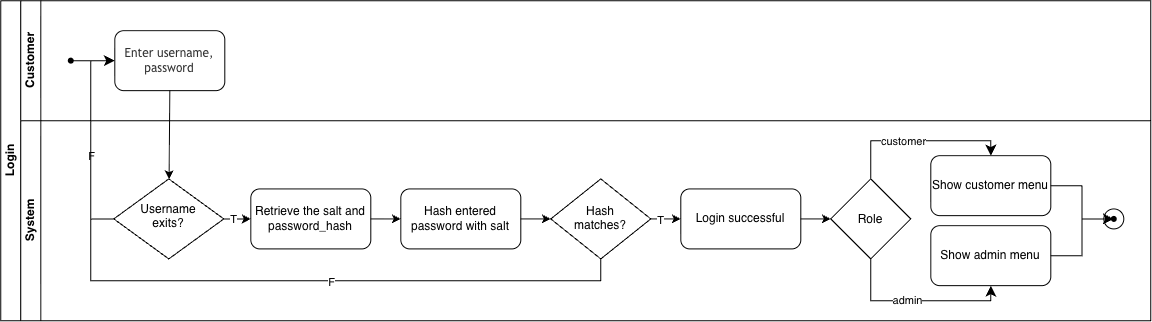

The diagram above was exported from draw.io. Its source (the exported page's mxGraphModel, read from the mxfile embedded in the PNG):
<mxGraphModel dx="1184" dy="775" grid="1" gridSize="10" guides="1" tooltips="1" connect="1" arrows="1" fold="1" page="1" pageScale="1" pageWidth="827" pageHeight="1169" math="0" shadow="0">
  <root>
    <mxCell id="0" />
    <mxCell id="1" parent="0" />
    <mxCell id="7VYUbuNCoarDSyOnzo3q-28" parent="1" style="swimlane;html=1;childLayout=stackLayout;resizeParent=1;resizeParentMax=0;horizontal=0;startSize=20;horizontalStack=0;" value="Login" vertex="1">
      <mxGeometry height="320" width="1150" x="110" y="280" as="geometry" />
    </mxCell>
    <mxCell id="7VYUbuNCoarDSyOnzo3q-29" parent="7VYUbuNCoarDSyOnzo3q-28" style="swimlane;html=1;startSize=20;horizontal=0;" value="Customer" vertex="1">
      <mxGeometry height="120" width="1130" x="20" as="geometry" />
    </mxCell>
    <mxCell id="7VYUbuNCoarDSyOnzo3q-30" edge="1" parent="7VYUbuNCoarDSyOnzo3q-29" source="7VYUbuNCoarDSyOnzo3q-31" style="edgeStyle=orthogonalEdgeStyle;rounded=0;orthogonalLoop=1;jettySize=auto;html=1;entryX=0;entryY=0.5;entryDx=0;entryDy=0;" target="7VYUbuNCoarDSyOnzo3q-32" value="">
      <mxGeometry relative="1" as="geometry">
        <mxPoint x="50" y="60" as="sourcePoint" />
        <mxPoint x="75" y="60" as="targetPoint" />
      </mxGeometry>
    </mxCell>
    <mxCell id="7VYUbuNCoarDSyOnzo3q-31" parent="7VYUbuNCoarDSyOnzo3q-29" style="shape=waypoint;sketch=0;fillStyle=solid;size=6;pointerEvents=1;points=[];fillColor=none;resizable=0;rotatable=0;perimeter=centerPerimeter;snapToPoint=1;" value="" vertex="1">
      <mxGeometry height="20" width="20" x="40" y="50" as="geometry" />
    </mxCell>
    <mxCell id="7VYUbuNCoarDSyOnzo3q-32" parent="7VYUbuNCoarDSyOnzo3q-29" style="rounded=1;whiteSpace=wrap;html=1;" value="&lt;span style=&quot;color: rgb(51, 51, 51); font-family: &amp;quot;Trebuchet MS&amp;quot;, Verdana, Arial, sans-serif;&quot;&gt;Enter username, password&lt;/span&gt;" vertex="1">
      <mxGeometry height="60" width="110" x="94" y="30" as="geometry" />
    </mxCell>
    <mxCell id="7VYUbuNCoarDSyOnzo3q-48" edge="1" parent="7VYUbuNCoarDSyOnzo3q-28" source="7VYUbuNCoarDSyOnzo3q-32" style="endArrow=classic;html=1;rounded=0;exitX=0.5;exitY=1;exitDx=0;exitDy=0;" target="7VYUbuNCoarDSyOnzo3q-34" value="">
      <mxGeometry height="50" relative="1" width="50" as="geometry">
        <mxPoint x="168" y="90" as="sourcePoint" />
        <mxPoint x="318" y="370" as="targetPoint" />
      </mxGeometry>
    </mxCell>
    <mxCell id="7VYUbuNCoarDSyOnzo3q-49" edge="1" parent="7VYUbuNCoarDSyOnzo3q-28" source="7VYUbuNCoarDSyOnzo3q-34" style="edgeStyle=elbowEdgeStyle;elbow=horizontal;endArrow=classic;html=1;curved=0;rounded=0;endSize=8;startSize=8;exitX=0;exitY=0.5;exitDx=0;exitDy=0;entryX=0;entryY=0.5;entryDx=0;entryDy=0;" target="7VYUbuNCoarDSyOnzo3q-32" value="">
      <mxGeometry height="50" relative="1" width="50" as="geometry">
        <Array as="points">
          <mxPoint x="90" y="120" />
        </Array>
        <mxPoint x="90" y="180" as="sourcePoint" />
        <mxPoint x="95" y="20" as="targetPoint" />
      </mxGeometry>
    </mxCell>
    <mxCell id="7VYUbuNCoarDSyOnzo3q-50" connectable="0" parent="7VYUbuNCoarDSyOnzo3q-49" style="edgeLabel;html=1;align=center;verticalAlign=middle;resizable=0;points=[];" value="F" vertex="1">
      <mxGeometry relative="1" x="-0.16" as="geometry">
        <mxPoint as="offset" />
      </mxGeometry>
    </mxCell>
    <mxCell id="7VYUbuNCoarDSyOnzo3q-60" edge="1" parent="7VYUbuNCoarDSyOnzo3q-28" source="7VYUbuNCoarDSyOnzo3q-38" style="edgeStyle=orthogonalEdgeStyle;elbow=vertical;endArrow=classic;html=1;rounded=0;endSize=8;startSize=8;exitX=0.5;exitY=1;exitDx=0;exitDy=0;entryX=0;entryY=0.5;entryDx=0;entryDy=0;" target="7VYUbuNCoarDSyOnzo3q-32" value="">
      <mxGeometry height="50" relative="1" width="50" as="geometry">
        <Array as="points">
          <mxPoint x="600" y="280.06" />
          <mxPoint x="90" y="280.06" />
          <mxPoint x="90" y="60.06" />
        </Array>
        <mxPoint x="520" y="-20" as="sourcePoint" />
        <mxPoint x="570" y="-70" as="targetPoint" />
      </mxGeometry>
    </mxCell>
    <mxCell id="7VYUbuNCoarDSyOnzo3q-61" connectable="0" parent="7VYUbuNCoarDSyOnzo3q-60" style="edgeLabel;html=1;align=center;verticalAlign=middle;resizable=0;points=[];" value="F" vertex="1">
      <mxGeometry relative="1" x="-0.2493" y="1" as="geometry">
        <mxPoint as="offset" />
      </mxGeometry>
    </mxCell>
    <mxCell id="7VYUbuNCoarDSyOnzo3q-33" parent="7VYUbuNCoarDSyOnzo3q-28" style="swimlane;html=1;startSize=20;horizontal=0;" value="System" vertex="1">
      <mxGeometry height="200" width="1130" x="20" y="120" as="geometry" />
    </mxCell>
    <mxCell id="7VYUbuNCoarDSyOnzo3q-55" edge="1" parent="7VYUbuNCoarDSyOnzo3q-33" source="7VYUbuNCoarDSyOnzo3q-34" style="edgeStyle=orthogonalEdgeStyle;rounded=0;orthogonalLoop=1;jettySize=auto;html=1;entryX=0;entryY=0.5;entryDx=0;entryDy=0;" target="7VYUbuNCoarDSyOnzo3q-40" value="">
      <mxGeometry relative="1" as="geometry">
        <mxPoint x="238" y="98.25999999999999" as="targetPoint" />
      </mxGeometry>
    </mxCell>
    <mxCell id="7VYUbuNCoarDSyOnzo3q-56" connectable="0" parent="7VYUbuNCoarDSyOnzo3q-55" style="edgeLabel;html=1;align=center;verticalAlign=middle;resizable=0;points=[];" value="T" vertex="1">
      <mxGeometry relative="1" x="0.1556" as="geometry">
        <mxPoint as="offset" />
      </mxGeometry>
    </mxCell>
    <mxCell id="7VYUbuNCoarDSyOnzo3q-34" parent="7VYUbuNCoarDSyOnzo3q-33" style="rhombus;whiteSpace=wrap;html=1;shapeInside=1;" value="Username exits?" vertex="1">
      <mxGeometry height="80" width="110" x="93" y="58.26" as="geometry" />
    </mxCell>
    <mxCell id="7VYUbuNCoarDSyOnzo3q-38" parent="7VYUbuNCoarDSyOnzo3q-33" style="rhombus;whiteSpace=wrap;html=1;shapeInside=1;" value="Hash matches?" vertex="1">
      <mxGeometry height="80" width="100" x="530" y="58.26" as="geometry" />
    </mxCell>
    <mxCell id="7VYUbuNCoarDSyOnzo3q-39" edge="1" parent="7VYUbuNCoarDSyOnzo3q-33" source="7VYUbuNCoarDSyOnzo3q-38" style="endArrow=classic;html=1;rounded=0;exitX=1;exitY=0.5;exitDx=0;exitDy=0;entryX=0;entryY=0.5;entryDx=0;entryDy=0;" target="7VYUbuNCoarDSyOnzo3q-44" value="">
      <mxGeometry height="50" relative="1" width="50" as="geometry">
        <mxPoint x="678" y="278.26" as="sourcePoint" />
        <mxPoint x="708" y="98.25999999999999" as="targetPoint" />
      </mxGeometry>
    </mxCell>
    <mxCell id="7VYUbuNCoarDSyOnzo3q-59" connectable="0" parent="7VYUbuNCoarDSyOnzo3q-39" style="edgeLabel;html=1;align=center;verticalAlign=middle;resizable=0;points=[];" value="T" vertex="1">
      <mxGeometry relative="1" x="-0.36" as="geometry">
        <mxPoint y="1" as="offset" />
      </mxGeometry>
    </mxCell>
    <mxCell id="7VYUbuNCoarDSyOnzo3q-40" parent="7VYUbuNCoarDSyOnzo3q-33" style="rounded=1;whiteSpace=wrap;html=1;" value="Retrieve the salt and password_hash" vertex="1">
      <mxGeometry height="60" width="120" x="230" y="68.25999999999999" as="geometry" />
    </mxCell>
    <mxCell id="7VYUbuNCoarDSyOnzo3q-44" parent="7VYUbuNCoarDSyOnzo3q-33" style="rounded=1;whiteSpace=wrap;html=1;" value="Login successful" vertex="1">
      <mxGeometry height="60" width="120" x="660" y="68.25999999999999" as="geometry" />
    </mxCell>
    <mxCell id="7VYUbuNCoarDSyOnzo3q-45" parent="7VYUbuNCoarDSyOnzo3q-33" style="ellipse;whiteSpace=wrap;html=1;shapeInside=1;aspect=fixed;" value="" vertex="1">
      <mxGeometry height="20" width="20" x="1083" y="88.25999999999999" as="geometry" />
    </mxCell>
    <mxCell id="7VYUbuNCoarDSyOnzo3q-46" parent="7VYUbuNCoarDSyOnzo3q-33" style="shape=waypoint;sketch=0;fillStyle=solid;size=6;pointerEvents=1;points=[];fillColor=none;resizable=0;rotatable=0;perimeter=centerPerimeter;snapToPoint=1;" value="" vertex="1">
      <mxGeometry height="20" width="20" x="1083" y="88.25999999999999" as="geometry" />
    </mxCell>
    <mxCell id="7VYUbuNCoarDSyOnzo3q-57" parent="7VYUbuNCoarDSyOnzo3q-33" style="rounded=1;whiteSpace=wrap;html=1;" value="Hash entered password with salt" vertex="1">
      <mxGeometry height="60" width="120" x="380" y="68.25999999999999" as="geometry" />
    </mxCell>
    <mxCell id="7VYUbuNCoarDSyOnzo3q-43" edge="1" parent="7VYUbuNCoarDSyOnzo3q-33" source="7VYUbuNCoarDSyOnzo3q-40" style="endArrow=classic;html=1;rounded=0;exitX=1;exitY=0.5;exitDx=0;exitDy=0;entryX=0;entryY=0.5;entryDx=0;entryDy=0;" target="7VYUbuNCoarDSyOnzo3q-57" value="">
      <mxGeometry height="50" relative="1" width="50" as="geometry">
        <mxPoint x="548" y="98.25999999999999" as="sourcePoint" />
        <mxPoint x="498" y="208.26" as="targetPoint" />
      </mxGeometry>
    </mxCell>
    <mxCell id="7VYUbuNCoarDSyOnzo3q-58" edge="1" parent="7VYUbuNCoarDSyOnzo3q-33" source="7VYUbuNCoarDSyOnzo3q-57" style="endArrow=classic;html=1;rounded=0;exitX=1;exitY=0.5;exitDx=0;exitDy=0;" target="7VYUbuNCoarDSyOnzo3q-38" value="">
      <mxGeometry height="50" relative="1" width="50" as="geometry">
        <mxPoint x="460" y="-121.74000000000001" as="sourcePoint" />
        <mxPoint x="510" y="-171.74" as="targetPoint" />
      </mxGeometry>
    </mxCell>
    <mxCell id="7VYUbuNCoarDSyOnzo3q-62" parent="7VYUbuNCoarDSyOnzo3q-33" style="rhombus;whiteSpace=wrap;html=1;shapeInside=1;" value="Role" vertex="1">
      <mxGeometry height="80" width="80" x="810" y="58.26" as="geometry" />
    </mxCell>
    <mxCell id="7VYUbuNCoarDSyOnzo3q-47" edge="1" parent="7VYUbuNCoarDSyOnzo3q-33" source="7VYUbuNCoarDSyOnzo3q-44" style="endArrow=classic;html=1;rounded=0;exitX=1;exitY=0.5;exitDx=0;exitDy=0;entryX=0;entryY=0.5;entryDx=0;entryDy=0;" target="7VYUbuNCoarDSyOnzo3q-62" value="">
      <mxGeometry height="50" relative="1" width="50" as="geometry">
        <mxPoint x="708" y="-141.74" as="sourcePoint" />
        <mxPoint x="758" y="-191.74" as="targetPoint" />
      </mxGeometry>
    </mxCell>
    <mxCell id="7VYUbuNCoarDSyOnzo3q-63" parent="7VYUbuNCoarDSyOnzo3q-33" style="rounded=1;whiteSpace=wrap;html=1;" value="Show customer menu" vertex="1">
      <mxGeometry height="60" width="120" x="910" y="35" as="geometry" />
    </mxCell>
    <mxCell id="7VYUbuNCoarDSyOnzo3q-64" parent="7VYUbuNCoarDSyOnzo3q-33" style="rounded=1;whiteSpace=wrap;html=1;" value="Show admin menu" vertex="1">
      <mxGeometry height="60" width="120" x="910" y="105" as="geometry" />
    </mxCell>
    <mxCell id="7VYUbuNCoarDSyOnzo3q-65" edge="1" parent="7VYUbuNCoarDSyOnzo3q-33" source="7VYUbuNCoarDSyOnzo3q-62" style="edgeStyle=elbowEdgeStyle;elbow=vertical;endArrow=classic;html=1;curved=0;rounded=0;endSize=8;startSize=8;exitX=0.5;exitY=0;exitDx=0;exitDy=0;entryX=0.5;entryY=0;entryDx=0;entryDy=0;" target="7VYUbuNCoarDSyOnzo3q-63" value="">
      <mxGeometry height="50" relative="1" width="50" as="geometry">
        <Array as="points">
          <mxPoint x="900" y="20" />
        </Array>
        <mxPoint x="720" y="-190" as="sourcePoint" />
        <mxPoint x="770" y="-240" as="targetPoint" />
      </mxGeometry>
    </mxCell>
    <mxCell id="7VYUbuNCoarDSyOnzo3q-68" connectable="0" parent="7VYUbuNCoarDSyOnzo3q-65" style="edgeLabel;html=1;align=center;verticalAlign=middle;resizable=0;points=[];" value="customer" vertex="1">
      <mxGeometry relative="1" x="-0.1835" as="geometry">
        <mxPoint as="offset" />
      </mxGeometry>
    </mxCell>
    <mxCell id="7VYUbuNCoarDSyOnzo3q-66" edge="1" parent="7VYUbuNCoarDSyOnzo3q-33" source="7VYUbuNCoarDSyOnzo3q-62" style="edgeStyle=elbowEdgeStyle;elbow=vertical;endArrow=classic;html=1;curved=0;rounded=0;endSize=8;startSize=8;entryX=0.5;entryY=1;entryDx=0;entryDy=0;exitX=0.5;exitY=1;exitDx=0;exitDy=0;" target="7VYUbuNCoarDSyOnzo3q-64" value="">
      <mxGeometry height="50" relative="1" width="50" as="geometry">
        <Array as="points">
          <mxPoint x="900" y="180" />
        </Array>
        <mxPoint x="790" y="190" as="sourcePoint" />
        <mxPoint x="840" y="140" as="targetPoint" />
      </mxGeometry>
    </mxCell>
    <mxCell id="7VYUbuNCoarDSyOnzo3q-67" connectable="0" parent="7VYUbuNCoarDSyOnzo3q-66" style="edgeLabel;html=1;align=center;verticalAlign=middle;resizable=0;points=[];" value="admin" vertex="1">
      <mxGeometry relative="1" x="-0.1203" y="1" as="geometry">
        <mxPoint as="offset" />
      </mxGeometry>
    </mxCell>
    <mxCell id="7VYUbuNCoarDSyOnzo3q-69" edge="1" parent="7VYUbuNCoarDSyOnzo3q-33" source="7VYUbuNCoarDSyOnzo3q-63" style="edgeStyle=elbowEdgeStyle;endArrow=classic;html=1;rounded=0;endSize=8;startSize=8;exitX=1;exitY=0.5;exitDx=0;exitDy=0;entryX=-0.082;entryY=0.661;entryDx=0;entryDy=0;entryPerimeter=0;" target="7VYUbuNCoarDSyOnzo3q-46" value="">
      <mxGeometry height="50" relative="1" width="50" as="geometry">
        <mxPoint x="1060" y="80" as="sourcePoint" />
        <mxPoint x="1110" y="30" as="targetPoint" />
      </mxGeometry>
    </mxCell>
    <mxCell id="7VYUbuNCoarDSyOnzo3q-70" edge="1" parent="7VYUbuNCoarDSyOnzo3q-33" source="7VYUbuNCoarDSyOnzo3q-64" style="edgeStyle=elbowEdgeStyle;endArrow=classic;html=1;rounded=0;endSize=8;startSize=8;exitX=1;exitY=0.5;exitDx=0;exitDy=0;" target="7VYUbuNCoarDSyOnzo3q-46" value="">
      <mxGeometry height="50" relative="1" width="50" as="geometry">
        <mxPoint x="1060" y="160" as="sourcePoint" />
        <mxPoint x="1110" y="110" as="targetPoint" />
      </mxGeometry>
    </mxCell>
  </root>
</mxGraphModel>